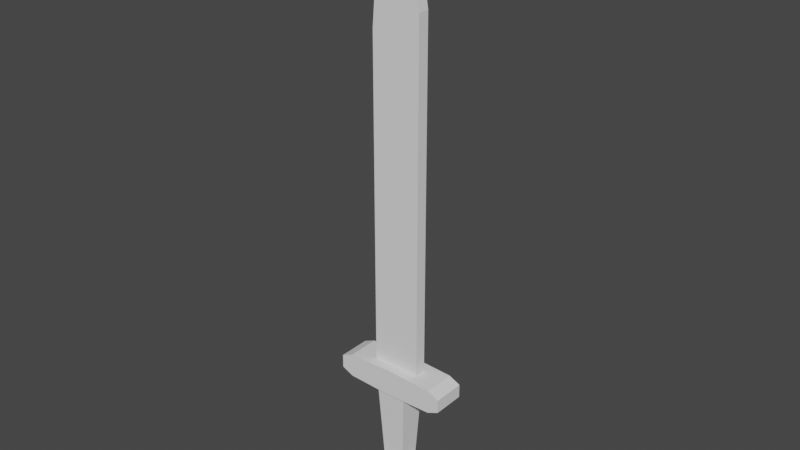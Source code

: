 # Source: sword.blend  (saved by Blender 2.83.18; exported with 4.5.12 LTS)
import bpy
from mathutils import Matrix  # noqa: F401  (used for matrix-valued properties, if any)

bpy.ops.wm.read_factory_settings(use_empty=True)
scene = bpy.context.scene
scene.name = 'Scene'

# ---- collections
col_collection = bpy.data.collections.new('Collection'); scene.collection.children.link(col_collection)

# ---- world
world_world = bpy.data.worlds.new('World'); scene.world = world_world
world_world.use_nodes = True; world_world.node_tree.nodes.clear()
_N = world_world.node_tree.nodes; _L = world_world.node_tree.links
n0 = _N.new('ShaderNodeOutputWorld'); n0.name = 'World Output'; n0.location = (300, 300)
n1 = _N.new('ShaderNodeBackground'); n1.name = 'Background'; n1.location = (10, 300)
n1.inputs[0].default_value = (0.05088, 0.05088, 0.05088, 1.0)
_L.new(n1.outputs[0], n0.inputs[0])
n0.is_active_output = True
world_world.color = (0.05088, 0.05088, 0.05088)
world_world.use_sun_shadow = False
world_world.sun_shadow_jitter_overblur = 0.0

# ---- meshes
me_cube_001 = bpy.data.meshes.new('Cube.001')
me_cube_001.from_pydata([(-0.7107, -0.7107, -4.472), (-1.0, -1.0, 1.0), (-0.7107, 0.7107, -4.472), (-1.0, 1.0, 1.0), (0.7107, -0.7107, -4.472), (1.0, -1.0, 1.0), (0.7107, 0.7107, -4.472), (1.0, 1.0, 1.0), (-1.22, -1.22, -4.699), (-1.22, 1.22, -4.699), (1.22, -1.22, -4.699), (1.22, 1.22, -4.699), (-1.029, -1.029, -7.06), (-1.029, 1.029, -7.06), (1.029, -1.029, -7.06), (1.029, 1.029, -7.06)], [], [(0, 1, 3, 2), (2, 3, 7, 6), (6, 7, 5, 4), (4, 5, 1, 0), (2, 6, 11, 9), (7, 3, 1, 5), (10, 8, 12, 14), (0, 2, 9, 8), (6, 4, 10, 11), (4, 0, 8, 10), (13, 15, 14, 12), (9, 11, 15, 13), (11, 10, 14, 15), (8, 9, 13, 12)])
_uv = me_cube_001.uv_layers.new(name='UVMap')
_uv.uv.foreach_set('vector', [0.375, 0.0, 0.625, 0.0, 0.625, 0.25, 0.375, 0.25, 0.375, 0.25, 0.625, 0.25, 0.625, 0.5, 0.375, 0.5, 0.375, 0.5, 0.625, 0.5, 0.625, 0.75, 0.375, 0.75, 0.375, 0.75, 0.625, 0.75, 0.625, 1.0, 0.375, 1.0, 0.375, 0.25, 0.375, 0.5, 0.375, 0.5, 0.375, 0.25, 0.625, 0.5, 0.875, 0.5, 0.875, 0.75, 0.625, 0.75, 0.375, 0.75, 0.375, 1.0, 0.375, 1.0, 0.375, 0.75, 0.375, 0.0, 0.375, 0.25, 0.375, 0.25, 0.375, 0.0, 0.375, 0.5, 0.375, 0.75, 0.375, 0.75, 0.375, 0.5, 0.375, 0.75, 0.375, 1.0, 0.375, 1.0, 0.375, 0.75, 0.125, 0.5, 0.375, 0.5, 0.375, 0.75, 0.125, 0.75, 0.375, 0.25, 0.375, 0.5, 0.375, 0.5, 0.375, 0.25, 0.375, 0.5, 0.375, 0.75, 0.375, 0.75, 0.375, 0.5, 0.375, 0.0, 0.375, 0.25, 0.375, 0.25, 0.375, 0.0])
me_cube_001.use_remesh_fix_poles = True
me_cube_001.use_remesh_preserve_attributes = False
me_cube_001.use_mirror_vertex_groups = False
me_cube_001.update()
me_cube_002 = bpy.data.meshes.new('Cube.002')
me_cube_002.from_pydata([(0.8286, -1.0, -0.8753), (0.8286, -1.0, 0.8753), (0.8286, 1.0, -0.8753), (0.8286, 1.0, 0.8753), (1.038, -1.0, -0.4888), (1.038, -1.0, 0.4888), (1.038, 1.0, -0.4888), (1.038, 1.0, 0.4888), (-0.8286, -1.0, -0.8753), (-0.8286, -1.0, 0.8753), (-0.8286, 1.0, -0.8753), (-0.8286, 1.0, 0.8753), (0.0, 1.0, -1.0), (0.0, 1.0, 1.0), (0.0, -1.0, -1.0), (0.0, -1.0, 1.0), (-1.038, -1.0, -0.4888), (-1.038, -1.0, 0.4888), (-1.038, 1.0, -0.4888), (-1.038, 1.0, 0.4888)], [], [(12, 13, 3, 2), (1, 0, 4, 5), (12, 2, 0, 14), (3, 13, 15, 1), (0, 1, 15, 14), (6, 7, 5, 4), (0, 2, 6, 4), (3, 1, 5, 7), (2, 3, 7, 6), (12, 10, 11, 13), (9, 17, 16, 8), (12, 14, 8, 10), (11, 9, 15, 13), (8, 14, 15, 9), (18, 16, 17, 19), (8, 16, 18, 10), (11, 19, 17, 9), (10, 18, 19, 11)])
_uv = me_cube_002.uv_layers.new(name='UVMap')
_uv.uv.foreach_set('vector', [0.375, 0.375, 0.625, 0.375, 0.625, 0.5, 0.375, 0.5, 0.625, 0.75, 0.375, 0.75, 0.375, 0.75, 0.625, 0.75, 0.25, 0.5, 0.375, 0.5, 0.375, 0.75, 0.25, 0.75, 0.625, 0.5, 0.75, 0.5, 0.75, 0.75, 0.625, 0.75, 0.375, 0.75, 0.625, 0.75, 0.625, 0.875, 0.375, 0.875, 0.375, 0.5, 0.625, 0.5, 0.625, 0.75, 0.375, 0.75, 0.375, 0.75, 0.375, 0.5, 0.375, 0.5, 0.375, 0.75, 0.625, 0.5, 0.625, 0.75, 0.625, 0.75, 0.625, 0.5, 0.375, 0.5, 0.625, 0.5, 0.625, 0.5, 0.375, 0.5, 0.375, 0.375, 0.375, 0.5, 0.625, 0.5, 0.625, 0.375, 0.625, 0.75, 0.625, 0.75, 0.375, 0.75, 0.375, 0.75, 0.25, 0.5, 0.25, 0.75, 0.375, 0.75, 0.375, 0.5, 0.625, 0.5, 0.625, 0.75, 0.75, 0.75, 0.75, 0.5, 0.375, 0.75, 0.375, 0.875, 0.625, 0.875, 0.625, 0.75, 0.375, 0.5, 0.375, 0.75, 0.625, 0.75, 0.625, 0.5, 0.375, 0.75, 0.375, 0.75, 0.375, 0.5, 0.375, 0.5, 0.625, 0.5, 0.625, 0.5, 0.625, 0.75, 0.625, 0.75, 0.375, 0.5, 0.375, 0.5, 0.625, 0.5, 0.625, 0.5])
me_cube_002.use_remesh_fix_poles = True
me_cube_002.use_remesh_preserve_attributes = False
me_cube_002.use_mirror_vertex_groups = False
me_cube_002.update()
me_cube_003 = bpy.data.meshes.new('Cube.003')
me_cube_003.from_pydata([(-1.0, -1.0, -1.0), (-1.0, -1.0, 12.3), (-1.0, 1.0, -1.0), (-1.0, 1.0, 12.3), (1.0, -1.0, -1.0), (1.0, -1.0, 13.19), (1.0, 1.0, -1.0), (1.0, 1.0, 13.19), (-0.7773, -1.0, 15.0), (-0.7773, 1.0, 15.0), (0.3042, -1.0, 17.23), (0.3042, 1.0, 17.23)], [], [(0, 1, 3, 2), (2, 3, 7, 6), (6, 7, 5, 4), (4, 5, 1, 0), (2, 6, 4, 0), (7, 3, 9, 11), (11, 9, 8, 10), (5, 7, 11, 10), (3, 1, 8, 9), (1, 5, 10, 8)])
_uv = me_cube_003.uv_layers.new(name='UVMap')
_uv.uv.foreach_set('vector', [0.375, 0.0, 0.625, 0.0, 0.625, 0.25, 0.375, 0.25, 0.375, 0.25, 0.625, 0.25, 0.625, 0.5, 0.375, 0.5, 0.375, 0.5, 0.625, 0.5, 0.625, 0.75, 0.375, 0.75, 0.375, 0.75, 0.625, 0.75, 0.625, 1.0, 0.375, 1.0, 0.125, 0.5, 0.375, 0.5, 0.375, 0.75, 0.125, 0.75, 0.625, 0.5, 0.625, 0.25, 0.625, 0.25, 0.625, 0.5, 0.625, 0.5, 0.875, 0.5, 0.875, 0.75, 0.625, 0.75, 0.625, 0.75, 0.625, 0.5, 0.625, 0.5, 0.625, 0.75, 0.625, 0.25, 0.625, 0.0, 0.625, 0.0, 0.625, 0.25, 0.625, 1.0, 0.625, 0.75, 0.625, 0.75, 0.625, 1.0])
me_cube_003.use_remesh_fix_poles = True
me_cube_003.use_remesh_preserve_attributes = False
me_cube_003.use_mirror_vertex_groups = False
me_cube_003.update()

# ---- objects
ob_cube = bpy.data.objects.new('Cube', me_cube_001)
ob_cube_001 = bpy.data.objects.new('Cube.001', me_cube_002)
ob_cube_002 = bpy.data.objects.new('Cube.002', me_cube_003)

# ---- transforms, parenting, visibility, modifiers, constraints
ob_cube.location = (0.0, 0.0, 0.09704)
ob_cube.scale = (0.04082, 0.03584, 0.04082)
ob_cube.lineart.crease_threshold = 0.0
ob_cube_001.location = (0.0, 0.0, 0.1628)
ob_cube_001.scale = (0.1462, 0.04226, 0.03571)
ob_cube_001.lineart.crease_threshold = 0.0
ob_cube_002.location = (0.0, 0.0, 0.2579)
ob_cube_002.scale = (0.06367, 0.01482, 0.06367)
ob_cube_002.lineart.crease_threshold = 0.0

# ---- collection membership
col_collection.objects.link(ob_cube)
col_collection.objects.link(ob_cube_001)
col_collection.objects.link(ob_cube_002)

# ---- scene / render settings (as saved in the file)
scene.frame_start = 1; scene.frame_end = 250; scene.frame_set(1)
scene.render.engine = 'BLENDER_EEVEE_NEXT'
scene.cycles.use_denoising = False
scene.cycles.samples = 128
scene.cycles.sampling_pattern = 'TABULATED_SOBOL'
scene.cycles.use_adaptive_sampling = False
scene.cycles.use_light_tree = False
scene.view_settings.view_transform = 'Filmic'
bpy.context.view_layer.update()

# ---- added for rendering (the .blend has no active camera and no usable light): camera, sun
cam_auto = bpy.data.cameras.new('AutoCamera')
cam_auto.lens = 50.0
cam_auto.sensor_width = 36.0
cam_auto.clip_end = 1000.0
ob_auto_camera = bpy.data.objects.new('AutoCamera', cam_auto)
scene.collection.objects.link(ob_auto_camera)
ob_auto_camera.location = (1.45977, -1.75173, 1.74956)
ob_auto_camera.rotation_euler = (1.09748, -7.21219e-08, 0.694738)
scene.camera = ob_auto_camera
light_auto_sun = bpy.data.lights.new('AutoSun', 'SUN')
light_auto_sun.energy = 3.0
light_auto_sun.angle = 0.0523599
ob_auto_sun = bpy.data.objects.new('AutoSun', light_auto_sun)
scene.collection.objects.link(ob_auto_sun)
ob_auto_sun.rotation_euler = (0.872665, 0.174533, 0.523599)
bpy.context.view_layer.update()

